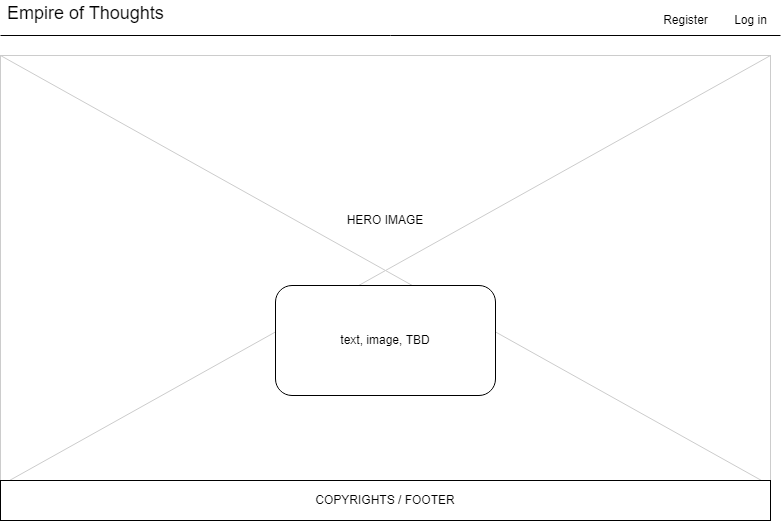

The diagram above was exported from draw.io. Its source (the exported page's mxGraphModel, read from the mxfile embedded in the PNG):
<mxGraphModel dx="862" dy="520" grid="1" gridSize="10" guides="1" tooltips="1" connect="1" arrows="1" fold="1" page="1" pageScale="1" pageWidth="850" pageHeight="1100" math="0" shadow="0">
  <root>
    <mxCell id="0" />
    <mxCell id="1" parent="0" />
    <mxCell id="uGCCQfUwKftuCyR2J9cO-1" value="" style="verticalLabelPosition=bottom;verticalAlign=top;strokeWidth=1;shape=mxgraph.mockup.graphics.iconGrid;strokeColor=#CCCCCC;gridSize=1,1;" parent="1" vertex="1">
      <mxGeometry x="190" y="410" width="770" height="430" as="geometry" />
    </mxCell>
    <mxCell id="uGCCQfUwKftuCyR2J9cO-2" value="Empire of Thoughts" style="text;spacingTop=-5;fontSize=18;fontStyle=0" parent="1" vertex="1">
      <mxGeometry x="195" y="355" width="230" height="20" as="geometry" />
    </mxCell>
    <mxCell id="uGCCQfUwKftuCyR2J9cO-3" value="" style="line;strokeWidth=1" parent="1" vertex="1">
      <mxGeometry x="190" y="385" width="780" height="10" as="geometry" />
    </mxCell>
    <mxCell id="uGCCQfUwKftuCyR2J9cO-6" value="Register" style="text;html=1;align=center;verticalAlign=middle;resizable=0;points=[];autosize=1;strokeColor=none;fillColor=none;" parent="1" vertex="1">
      <mxGeometry x="845" y="365" width="60" height="20" as="geometry" />
    </mxCell>
    <mxCell id="uGCCQfUwKftuCyR2J9cO-7" value="Log in" style="text;html=1;align=center;verticalAlign=middle;resizable=0;points=[];autosize=1;strokeColor=none;fillColor=none;" parent="1" vertex="1">
      <mxGeometry x="915" y="365" width="50" height="20" as="geometry" />
    </mxCell>
    <mxCell id="uGCCQfUwKftuCyR2J9cO-9" value="COPYRIGHTS / FOOTER" style="rounded=0;whiteSpace=wrap;html=1;" parent="1" vertex="1">
      <mxGeometry x="190" y="835" width="770" height="40" as="geometry" />
    </mxCell>
    <mxCell id="uGCCQfUwKftuCyR2J9cO-10" value="HERO IMAGE" style="text;html=1;strokeColor=none;fillColor=none;align=center;verticalAlign=middle;whiteSpace=wrap;rounded=0;" parent="1" vertex="1">
      <mxGeometry x="470" y="525" width="210" height="100" as="geometry" />
    </mxCell>
    <mxCell id="uGCCQfUwKftuCyR2J9cO-11" value="text, image, TBD" style="rounded=1;whiteSpace=wrap;html=1;" parent="1" vertex="1">
      <mxGeometry x="465" y="640" width="220" height="110" as="geometry" />
    </mxCell>
  </root>
</mxGraphModel>